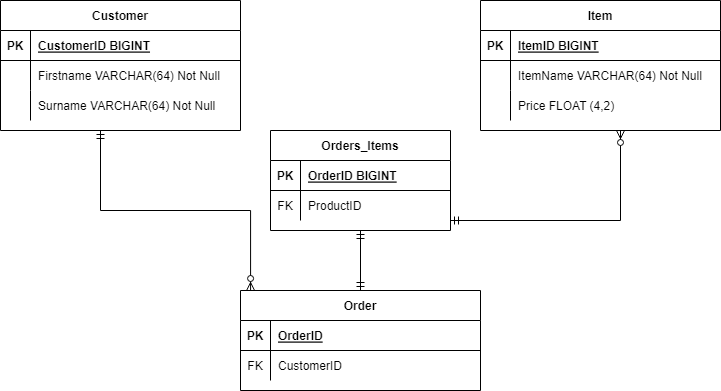

The diagram above was exported from draw.io. Its source (the exported page's mxGraphModel, read from the mxfile embedded in the PNG):
<mxGraphModel dx="808" dy="802" grid="1" gridSize="10" guides="1" tooltips="1" connect="1" arrows="1" fold="1" page="1" pageScale="1" pageWidth="850" pageHeight="1100" math="0" shadow="0">
  <root>
    <mxCell id="0" />
    <mxCell id="1" parent="0" />
    <mxCell id="zoT0qMHspgG-Pn1LyEZt-1" value="Customer" style="shape=table;startSize=30;container=1;collapsible=1;childLayout=tableLayout;fixedRows=1;rowLines=0;fontStyle=1;align=center;resizeLast=1;" parent="1" vertex="1">
      <mxGeometry x="40" y="360" width="240" height="130" as="geometry" />
    </mxCell>
    <mxCell id="zoT0qMHspgG-Pn1LyEZt-2" value="" style="shape=tableRow;horizontal=0;startSize=0;swimlaneHead=0;swimlaneBody=0;fillColor=none;collapsible=0;dropTarget=0;points=[[0,0.5],[1,0.5]];portConstraint=eastwest;top=0;left=0;right=0;bottom=1;" parent="zoT0qMHspgG-Pn1LyEZt-1" vertex="1">
      <mxGeometry y="30" width="240" height="30" as="geometry" />
    </mxCell>
    <mxCell id="zoT0qMHspgG-Pn1LyEZt-3" value="PK" style="shape=partialRectangle;connectable=0;fillColor=none;top=0;left=0;bottom=0;right=0;fontStyle=1;overflow=hidden;" parent="zoT0qMHspgG-Pn1LyEZt-2" vertex="1">
      <mxGeometry width="30" height="30" as="geometry">
        <mxRectangle width="30" height="30" as="alternateBounds" />
      </mxGeometry>
    </mxCell>
    <mxCell id="zoT0qMHspgG-Pn1LyEZt-4" value="CustomerID BIGINT" style="shape=partialRectangle;connectable=0;fillColor=none;top=0;left=0;bottom=0;right=0;align=left;spacingLeft=6;fontStyle=5;overflow=hidden;" parent="zoT0qMHspgG-Pn1LyEZt-2" vertex="1">
      <mxGeometry x="30" width="210" height="30" as="geometry">
        <mxRectangle width="210" height="30" as="alternateBounds" />
      </mxGeometry>
    </mxCell>
    <mxCell id="zoT0qMHspgG-Pn1LyEZt-5" value="" style="shape=tableRow;horizontal=0;startSize=0;swimlaneHead=0;swimlaneBody=0;fillColor=none;collapsible=0;dropTarget=0;points=[[0,0.5],[1,0.5]];portConstraint=eastwest;top=0;left=0;right=0;bottom=0;" parent="zoT0qMHspgG-Pn1LyEZt-1" vertex="1">
      <mxGeometry y="60" width="240" height="30" as="geometry" />
    </mxCell>
    <mxCell id="zoT0qMHspgG-Pn1LyEZt-6" value="" style="shape=partialRectangle;connectable=0;fillColor=none;top=0;left=0;bottom=0;right=0;editable=1;overflow=hidden;" parent="zoT0qMHspgG-Pn1LyEZt-5" vertex="1">
      <mxGeometry width="30" height="30" as="geometry">
        <mxRectangle width="30" height="30" as="alternateBounds" />
      </mxGeometry>
    </mxCell>
    <mxCell id="zoT0qMHspgG-Pn1LyEZt-7" value="Firstname VARCHAR(64) Not Null" style="shape=partialRectangle;connectable=0;fillColor=none;top=0;left=0;bottom=0;right=0;align=left;spacingLeft=6;overflow=hidden;" parent="zoT0qMHspgG-Pn1LyEZt-5" vertex="1">
      <mxGeometry x="30" width="210" height="30" as="geometry">
        <mxRectangle width="210" height="30" as="alternateBounds" />
      </mxGeometry>
    </mxCell>
    <mxCell id="zoT0qMHspgG-Pn1LyEZt-8" value="" style="shape=tableRow;horizontal=0;startSize=0;swimlaneHead=0;swimlaneBody=0;fillColor=none;collapsible=0;dropTarget=0;points=[[0,0.5],[1,0.5]];portConstraint=eastwest;top=0;left=0;right=0;bottom=0;" parent="zoT0qMHspgG-Pn1LyEZt-1" vertex="1">
      <mxGeometry y="90" width="240" height="30" as="geometry" />
    </mxCell>
    <mxCell id="zoT0qMHspgG-Pn1LyEZt-9" value="" style="shape=partialRectangle;connectable=0;fillColor=none;top=0;left=0;bottom=0;right=0;editable=1;overflow=hidden;" parent="zoT0qMHspgG-Pn1LyEZt-8" vertex="1">
      <mxGeometry width="30" height="30" as="geometry">
        <mxRectangle width="30" height="30" as="alternateBounds" />
      </mxGeometry>
    </mxCell>
    <mxCell id="zoT0qMHspgG-Pn1LyEZt-10" value="Surname VARCHAR(64) Not Null" style="shape=partialRectangle;connectable=0;fillColor=none;top=0;left=0;bottom=0;right=0;align=left;spacingLeft=6;overflow=hidden;" parent="zoT0qMHspgG-Pn1LyEZt-8" vertex="1">
      <mxGeometry x="30" width="210" height="30" as="geometry">
        <mxRectangle width="210" height="30" as="alternateBounds" />
      </mxGeometry>
    </mxCell>
    <mxCell id="zoT0qMHspgG-Pn1LyEZt-14" value="Item" style="shape=table;startSize=30;container=1;collapsible=1;childLayout=tableLayout;fixedRows=1;rowLines=0;fontStyle=1;align=center;resizeLast=1;" parent="1" vertex="1">
      <mxGeometry x="520" y="360" width="240" height="130" as="geometry" />
    </mxCell>
    <mxCell id="zoT0qMHspgG-Pn1LyEZt-15" value="" style="shape=tableRow;horizontal=0;startSize=0;swimlaneHead=0;swimlaneBody=0;fillColor=none;collapsible=0;dropTarget=0;points=[[0,0.5],[1,0.5]];portConstraint=eastwest;top=0;left=0;right=0;bottom=1;" parent="zoT0qMHspgG-Pn1LyEZt-14" vertex="1">
      <mxGeometry y="30" width="240" height="30" as="geometry" />
    </mxCell>
    <mxCell id="zoT0qMHspgG-Pn1LyEZt-16" value="PK" style="shape=partialRectangle;connectable=0;fillColor=none;top=0;left=0;bottom=0;right=0;fontStyle=1;overflow=hidden;" parent="zoT0qMHspgG-Pn1LyEZt-15" vertex="1">
      <mxGeometry width="30" height="30" as="geometry">
        <mxRectangle width="30" height="30" as="alternateBounds" />
      </mxGeometry>
    </mxCell>
    <mxCell id="zoT0qMHspgG-Pn1LyEZt-17" value="ItemID BIGINT" style="shape=partialRectangle;connectable=0;fillColor=none;top=0;left=0;bottom=0;right=0;align=left;spacingLeft=6;fontStyle=5;overflow=hidden;" parent="zoT0qMHspgG-Pn1LyEZt-15" vertex="1">
      <mxGeometry x="30" width="210" height="30" as="geometry">
        <mxRectangle width="210" height="30" as="alternateBounds" />
      </mxGeometry>
    </mxCell>
    <mxCell id="zoT0qMHspgG-Pn1LyEZt-18" value="" style="shape=tableRow;horizontal=0;startSize=0;swimlaneHead=0;swimlaneBody=0;fillColor=none;collapsible=0;dropTarget=0;points=[[0,0.5],[1,0.5]];portConstraint=eastwest;top=0;left=0;right=0;bottom=0;" parent="zoT0qMHspgG-Pn1LyEZt-14" vertex="1">
      <mxGeometry y="60" width="240" height="30" as="geometry" />
    </mxCell>
    <mxCell id="zoT0qMHspgG-Pn1LyEZt-19" value="" style="shape=partialRectangle;connectable=0;fillColor=none;top=0;left=0;bottom=0;right=0;editable=1;overflow=hidden;" parent="zoT0qMHspgG-Pn1LyEZt-18" vertex="1">
      <mxGeometry width="30" height="30" as="geometry">
        <mxRectangle width="30" height="30" as="alternateBounds" />
      </mxGeometry>
    </mxCell>
    <mxCell id="zoT0qMHspgG-Pn1LyEZt-20" value="ItemName VARCHAR(64) Not Null" style="shape=partialRectangle;connectable=0;fillColor=none;top=0;left=0;bottom=0;right=0;align=left;spacingLeft=6;overflow=hidden;" parent="zoT0qMHspgG-Pn1LyEZt-18" vertex="1">
      <mxGeometry x="30" width="210" height="30" as="geometry">
        <mxRectangle width="210" height="30" as="alternateBounds" />
      </mxGeometry>
    </mxCell>
    <mxCell id="zoT0qMHspgG-Pn1LyEZt-24" value="" style="shape=tableRow;horizontal=0;startSize=0;swimlaneHead=0;swimlaneBody=0;fillColor=none;collapsible=0;dropTarget=0;points=[[0,0.5],[1,0.5]];portConstraint=eastwest;top=0;left=0;right=0;bottom=0;" parent="zoT0qMHspgG-Pn1LyEZt-14" vertex="1">
      <mxGeometry y="90" width="240" height="30" as="geometry" />
    </mxCell>
    <mxCell id="zoT0qMHspgG-Pn1LyEZt-25" value="" style="shape=partialRectangle;connectable=0;fillColor=none;top=0;left=0;bottom=0;right=0;editable=1;overflow=hidden;" parent="zoT0qMHspgG-Pn1LyEZt-24" vertex="1">
      <mxGeometry width="30" height="30" as="geometry">
        <mxRectangle width="30" height="30" as="alternateBounds" />
      </mxGeometry>
    </mxCell>
    <mxCell id="zoT0qMHspgG-Pn1LyEZt-26" value="Price FLOAT (4,2)" style="shape=partialRectangle;connectable=0;fillColor=none;top=0;left=0;bottom=0;right=0;align=left;spacingLeft=6;overflow=hidden;" parent="zoT0qMHspgG-Pn1LyEZt-24" vertex="1">
      <mxGeometry x="30" width="210" height="30" as="geometry">
        <mxRectangle width="210" height="30" as="alternateBounds" />
      </mxGeometry>
    </mxCell>
    <mxCell id="zoT0qMHspgG-Pn1LyEZt-40" value="Order" style="shape=table;startSize=30;container=1;collapsible=1;childLayout=tableLayout;fixedRows=1;rowLines=0;fontStyle=1;align=center;resizeLast=1;" parent="1" vertex="1">
      <mxGeometry x="280" y="650" width="240" height="100" as="geometry" />
    </mxCell>
    <mxCell id="zoT0qMHspgG-Pn1LyEZt-41" value="" style="shape=tableRow;horizontal=0;startSize=0;swimlaneHead=0;swimlaneBody=0;fillColor=none;collapsible=0;dropTarget=0;points=[[0,0.5],[1,0.5]];portConstraint=eastwest;top=0;left=0;right=0;bottom=1;" parent="zoT0qMHspgG-Pn1LyEZt-40" vertex="1">
      <mxGeometry y="30" width="240" height="30" as="geometry" />
    </mxCell>
    <mxCell id="zoT0qMHspgG-Pn1LyEZt-42" value="PK" style="shape=partialRectangle;connectable=0;fillColor=none;top=0;left=0;bottom=0;right=0;fontStyle=1;overflow=hidden;" parent="zoT0qMHspgG-Pn1LyEZt-41" vertex="1">
      <mxGeometry width="30" height="30" as="geometry">
        <mxRectangle width="30" height="30" as="alternateBounds" />
      </mxGeometry>
    </mxCell>
    <mxCell id="zoT0qMHspgG-Pn1LyEZt-43" value="OrderID" style="shape=partialRectangle;connectable=0;fillColor=none;top=0;left=0;bottom=0;right=0;align=left;spacingLeft=6;fontStyle=5;overflow=hidden;" parent="zoT0qMHspgG-Pn1LyEZt-41" vertex="1">
      <mxGeometry x="30" width="210" height="30" as="geometry">
        <mxRectangle width="210" height="30" as="alternateBounds" />
      </mxGeometry>
    </mxCell>
    <mxCell id="zoT0qMHspgG-Pn1LyEZt-47" value="" style="shape=tableRow;horizontal=0;startSize=0;swimlaneHead=0;swimlaneBody=0;fillColor=none;collapsible=0;dropTarget=0;points=[[0,0.5],[1,0.5]];portConstraint=eastwest;top=0;left=0;right=0;bottom=0;" parent="zoT0qMHspgG-Pn1LyEZt-40" vertex="1">
      <mxGeometry y="60" width="240" height="30" as="geometry" />
    </mxCell>
    <mxCell id="zoT0qMHspgG-Pn1LyEZt-48" value="FK" style="shape=partialRectangle;connectable=0;fillColor=none;top=0;left=0;bottom=0;right=0;editable=1;overflow=hidden;" parent="zoT0qMHspgG-Pn1LyEZt-47" vertex="1">
      <mxGeometry width="30" height="30" as="geometry">
        <mxRectangle width="30" height="30" as="alternateBounds" />
      </mxGeometry>
    </mxCell>
    <mxCell id="zoT0qMHspgG-Pn1LyEZt-49" value="CustomerID" style="shape=partialRectangle;connectable=0;fillColor=none;top=0;left=0;bottom=0;right=0;align=left;spacingLeft=6;overflow=hidden;" parent="zoT0qMHspgG-Pn1LyEZt-47" vertex="1">
      <mxGeometry x="30" width="210" height="30" as="geometry">
        <mxRectangle width="210" height="30" as="alternateBounds" />
      </mxGeometry>
    </mxCell>
    <mxCell id="SMT2VPIHy1Rqrec5Hlbc-1" value="Orders_Items" style="shape=table;startSize=30;container=1;collapsible=1;childLayout=tableLayout;fixedRows=1;rowLines=0;fontStyle=1;align=center;resizeLast=1;" vertex="1" parent="1">
      <mxGeometry x="310" y="490" width="180" height="100" as="geometry" />
    </mxCell>
    <mxCell id="SMT2VPIHy1Rqrec5Hlbc-2" value="" style="shape=tableRow;horizontal=0;startSize=0;swimlaneHead=0;swimlaneBody=0;fillColor=none;collapsible=0;dropTarget=0;points=[[0,0.5],[1,0.5]];portConstraint=eastwest;top=0;left=0;right=0;bottom=1;" vertex="1" parent="SMT2VPIHy1Rqrec5Hlbc-1">
      <mxGeometry y="30" width="180" height="30" as="geometry" />
    </mxCell>
    <mxCell id="SMT2VPIHy1Rqrec5Hlbc-3" value="PK" style="shape=partialRectangle;connectable=0;fillColor=none;top=0;left=0;bottom=0;right=0;fontStyle=1;overflow=hidden;" vertex="1" parent="SMT2VPIHy1Rqrec5Hlbc-2">
      <mxGeometry width="30" height="30" as="geometry">
        <mxRectangle width="30" height="30" as="alternateBounds" />
      </mxGeometry>
    </mxCell>
    <mxCell id="SMT2VPIHy1Rqrec5Hlbc-4" value="OrderID BIGINT" style="shape=partialRectangle;connectable=0;fillColor=none;top=0;left=0;bottom=0;right=0;align=left;spacingLeft=6;fontStyle=5;overflow=hidden;" vertex="1" parent="SMT2VPIHy1Rqrec5Hlbc-2">
      <mxGeometry x="30" width="150" height="30" as="geometry">
        <mxRectangle width="150" height="30" as="alternateBounds" />
      </mxGeometry>
    </mxCell>
    <mxCell id="SMT2VPIHy1Rqrec5Hlbc-5" value="" style="shape=tableRow;horizontal=0;startSize=0;swimlaneHead=0;swimlaneBody=0;fillColor=none;collapsible=0;dropTarget=0;points=[[0,0.5],[1,0.5]];portConstraint=eastwest;top=0;left=0;right=0;bottom=0;" vertex="1" parent="SMT2VPIHy1Rqrec5Hlbc-1">
      <mxGeometry y="60" width="180" height="30" as="geometry" />
    </mxCell>
    <mxCell id="SMT2VPIHy1Rqrec5Hlbc-6" value="FK" style="shape=partialRectangle;connectable=0;fillColor=none;top=0;left=0;bottom=0;right=0;editable=1;overflow=hidden;" vertex="1" parent="SMT2VPIHy1Rqrec5Hlbc-5">
      <mxGeometry width="30" height="30" as="geometry">
        <mxRectangle width="30" height="30" as="alternateBounds" />
      </mxGeometry>
    </mxCell>
    <mxCell id="SMT2VPIHy1Rqrec5Hlbc-7" value="ProductID" style="shape=partialRectangle;connectable=0;fillColor=none;top=0;left=0;bottom=0;right=0;align=left;spacingLeft=6;overflow=hidden;" vertex="1" parent="SMT2VPIHy1Rqrec5Hlbc-5">
      <mxGeometry x="30" width="150" height="30" as="geometry">
        <mxRectangle width="150" height="30" as="alternateBounds" />
      </mxGeometry>
    </mxCell>
    <mxCell id="SMT2VPIHy1Rqrec5Hlbc-14" value="" style="fontSize=12;html=1;endArrow=ERmandOne;startArrow=ERmandOne;rounded=0;entryX=0.5;entryY=1;entryDx=0;entryDy=0;exitX=0.5;exitY=0;exitDx=0;exitDy=0;" edge="1" parent="1" source="zoT0qMHspgG-Pn1LyEZt-40" target="SMT2VPIHy1Rqrec5Hlbc-1">
      <mxGeometry width="100" height="100" relative="1" as="geometry">
        <mxPoint x="360" y="680" as="sourcePoint" />
        <mxPoint x="460" y="580" as="targetPoint" />
      </mxGeometry>
    </mxCell>
    <mxCell id="SMT2VPIHy1Rqrec5Hlbc-15" value="" style="edgeStyle=elbowEdgeStyle;fontSize=12;html=1;endArrow=ERzeroToMany;startArrow=ERmandOne;rounded=0;entryX=0.042;entryY=0;entryDx=0;entryDy=0;entryPerimeter=0;elbow=vertical;" edge="1" parent="1" target="zoT0qMHspgG-Pn1LyEZt-40">
      <mxGeometry width="100" height="100" relative="1" as="geometry">
        <mxPoint x="140" y="490" as="sourcePoint" />
        <mxPoint x="240" y="710" as="targetPoint" />
      </mxGeometry>
    </mxCell>
    <mxCell id="SMT2VPIHy1Rqrec5Hlbc-16" value="" style="edgeStyle=elbowEdgeStyle;fontSize=12;html=1;endArrow=ERzeroToMany;startArrow=ERmandOne;rounded=0;elbow=vertical;" edge="1" parent="1">
      <mxGeometry width="100" height="100" relative="1" as="geometry">
        <mxPoint x="490" y="580" as="sourcePoint" />
        <mxPoint x="660" y="490" as="targetPoint" />
        <Array as="points">
          <mxPoint x="580" y="580" />
        </Array>
      </mxGeometry>
    </mxCell>
  </root>
</mxGraphModel>